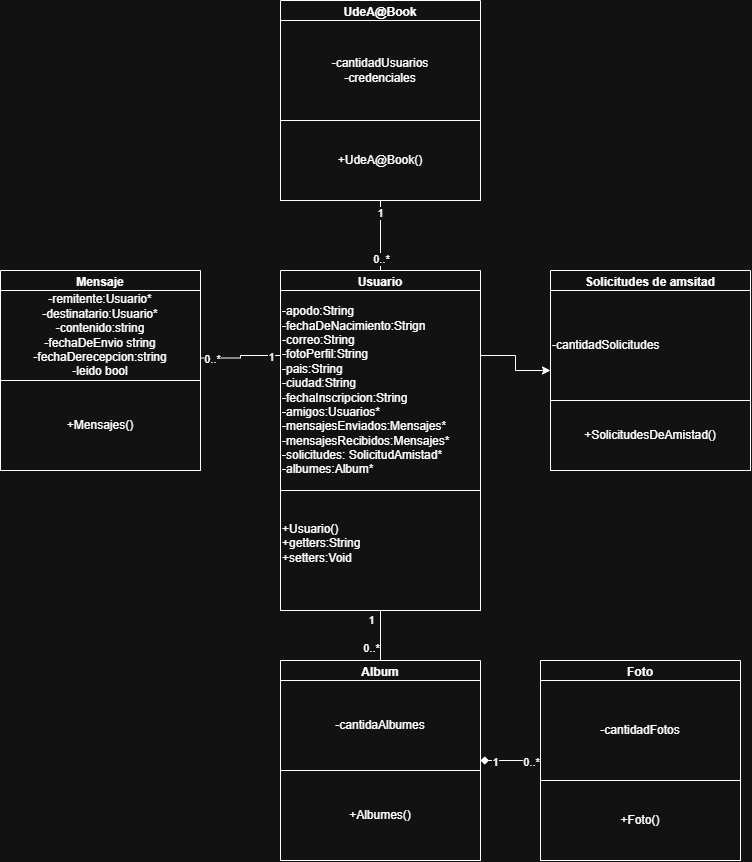

The diagram above was exported from draw.io. Its source (the exported page's mxGraphModel, read from the mxfile embedded in the PNG):
<mxGraphModel dx="2151" dy="1739" grid="1" gridSize="10" guides="1" tooltips="1" connect="1" arrows="1" fold="1" page="1" pageScale="1" pageWidth="827" pageHeight="1169" math="0" shadow="0">
  <root>
    <mxCell id="0" />
    <mxCell id="1" parent="0" />
    <mxCell id="EdTWuH5gJodEjVJfCb8L-22" edge="1" parent="1" source="yg92aH8QcXq4OYMQOzsB-1" style="edgeStyle=orthogonalEdgeStyle;rounded=0;orthogonalLoop=1;jettySize=auto;html=1;entryX=0.5;entryY=0;entryDx=0;entryDy=0;endArrow=none;endFill=0;startArrow=none;startFill=0;" target="EdTWuH5gJodEjVJfCb8L-18">
      <mxGeometry relative="1" as="geometry" />
    </mxCell>
    <mxCell id="m7gogYZaBj_pwbEjN91L-7" connectable="0" parent="EdTWuH5gJodEjVJfCb8L-22" style="edgeLabel;html=1;align=center;verticalAlign=middle;resizable=0;points=[];" value="1" vertex="1">
      <mxGeometry relative="1" x="-0.56" as="geometry">
        <mxPoint x="-10" y="-1" as="offset" />
      </mxGeometry>
    </mxCell>
    <mxCell id="m7gogYZaBj_pwbEjN91L-8" connectable="0" parent="EdTWuH5gJodEjVJfCb8L-22" style="edgeLabel;html=1;align=center;verticalAlign=middle;resizable=0;points=[];" value="0..*" vertex="1">
      <mxGeometry relative="1" x="0.52" as="geometry">
        <mxPoint x="-10" as="offset" />
      </mxGeometry>
    </mxCell>
    <mxCell id="m7gogYZaBj_pwbEjN91L-4" edge="1" parent="1" source="yg92aH8QcXq4OYMQOzsB-1" style="edgeStyle=orthogonalEdgeStyle;rounded=0;orthogonalLoop=1;jettySize=auto;html=1;exitX=0;exitY=0.25;exitDx=0;exitDy=0;endArrow=none;endFill=0;entryX=1;entryY=0.75;entryDx=0;entryDy=0;" target="EdTWuH5gJodEjVJfCb8L-9">
      <mxGeometry relative="1" x="-0.1515" as="geometry">
        <mxPoint x="140" y="-65" as="targetPoint" />
      </mxGeometry>
    </mxCell>
    <mxCell id="m7gogYZaBj_pwbEjN91L-5" connectable="0" parent="m7gogYZaBj_pwbEjN91L-4" style="edgeLabel;html=1;align=center;verticalAlign=middle;resizable=0;points=[];" value="1" vertex="1">
      <mxGeometry relative="1" x="-0.7576" y="1" as="geometry">
        <mxPoint as="offset" />
      </mxGeometry>
    </mxCell>
    <mxCell id="m7gogYZaBj_pwbEjN91L-6" connectable="0" parent="m7gogYZaBj_pwbEjN91L-4" style="edgeLabel;html=1;align=center;verticalAlign=middle;resizable=0;points=[];" value="0..*" vertex="1">
      <mxGeometry relative="1" x="0.7333" y="1" as="geometry">
        <mxPoint as="offset" />
      </mxGeometry>
    </mxCell>
    <mxCell id="m7gogYZaBj_pwbEjN91L-12" edge="1" parent="1" source="yg92aH8QcXq4OYMQOzsB-1" style="edgeStyle=orthogonalEdgeStyle;rounded=0;orthogonalLoop=1;jettySize=auto;html=1;exitX=1;exitY=0.25;exitDx=0;exitDy=0;entryX=0;entryY=0.5;entryDx=0;entryDy=0;" target="EdTWuH5gJodEjVJfCb8L-2">
      <mxGeometry relative="1" as="geometry" />
    </mxCell>
    <mxCell id="yg92aH8QcXq4OYMQOzsB-1" parent="1" style="swimlane;whiteSpace=wrap;html=1;" value="Usuario" vertex="1">
      <mxGeometry height="340" width="200" x="210" y="-140" as="geometry" />
    </mxCell>
    <mxCell id="zRqFkM7I1knjtj_ON-wK-2" parent="yg92aH8QcXq4OYMQOzsB-1" style="rounded=0;whiteSpace=wrap;html=1;align=left;" value="-apodo:String&lt;div&gt;-fechaDeNacimiento:Strign&lt;/div&gt;&lt;div&gt;-correo:String&lt;/div&gt;&lt;div&gt;-fotoPerfil:String&lt;/div&gt;&lt;div&gt;-pais:String&lt;/div&gt;&lt;div&gt;-ciudad:String&lt;/div&gt;&lt;div&gt;-fechaInscripcion:String&lt;/div&gt;&lt;div&gt;-amigos:Usuarios*&lt;/div&gt;&lt;div&gt;-mensajesEnviados:Mensajes*&lt;/div&gt;&lt;div&gt;-mensajesRecibidos:Mensajes*&lt;/div&gt;&lt;div&gt;-solicitudes: SolicitudAmistad*&lt;/div&gt;&lt;div&gt;-albumes:Album*&lt;/div&gt;" vertex="1">
      <mxGeometry height="200" width="200" y="20" as="geometry" />
    </mxCell>
    <mxCell id="zRqFkM7I1knjtj_ON-wK-3" parent="yg92aH8QcXq4OYMQOzsB-1" style="rounded=0;whiteSpace=wrap;html=1;align=left;" value="+Usuario()&lt;div&gt;+getters:String&lt;/div&gt;&lt;div&gt;+setters:Void&lt;/div&gt;&lt;div&gt;&lt;br&gt;&lt;/div&gt;" vertex="1">
      <mxGeometry height="120" width="200" y="220" as="geometry" />
    </mxCell>
    <mxCell id="EdTWuH5gJodEjVJfCb8L-2" parent="1" style="swimlane;whiteSpace=wrap;html=1;" value="Solicitudes de amsitad" vertex="1">
      <mxGeometry height="200" width="200" x="480" y="-140" as="geometry" />
    </mxCell>
    <mxCell id="EdTWuH5gJodEjVJfCb8L-3" parent="EdTWuH5gJodEjVJfCb8L-2" style="rounded=0;whiteSpace=wrap;html=1;align=left;" value="-cantidadSolicitudes" vertex="1">
      <mxGeometry height="110" width="200" y="20" as="geometry" />
    </mxCell>
    <mxCell id="EdTWuH5gJodEjVJfCb8L-11" parent="EdTWuH5gJodEjVJfCb8L-2" style="rounded=0;whiteSpace=wrap;html=1;" value="+SolicitudesDeAmistad()" vertex="1">
      <mxGeometry height="70" width="200" y="130" as="geometry" />
    </mxCell>
    <mxCell id="m7gogYZaBj_pwbEjN91L-1" edge="1" parent="1" source="EdTWuH5gJodEjVJfCb8L-4" style="edgeStyle=orthogonalEdgeStyle;rounded=0;orthogonalLoop=1;jettySize=auto;html=1;exitX=0.5;exitY=1;exitDx=0;exitDy=0;endArrow=none;endFill=0;" target="yg92aH8QcXq4OYMQOzsB-1">
      <mxGeometry relative="1" as="geometry" />
    </mxCell>
    <mxCell id="m7gogYZaBj_pwbEjN91L-2" connectable="0" parent="m7gogYZaBj_pwbEjN91L-1" style="edgeLabel;html=1;align=center;verticalAlign=middle;resizable=0;points=[];" value="1" vertex="1">
      <mxGeometry relative="1" x="-0.6667" y="-1" as="geometry">
        <mxPoint as="offset" />
      </mxGeometry>
    </mxCell>
    <mxCell id="m7gogYZaBj_pwbEjN91L-3" connectable="0" parent="m7gogYZaBj_pwbEjN91L-1" style="edgeLabel;html=1;align=center;verticalAlign=middle;resizable=0;points=[];" value="0..*" vertex="1">
      <mxGeometry relative="1" x="0.6667" as="geometry">
        <mxPoint as="offset" />
      </mxGeometry>
    </mxCell>
    <mxCell id="EdTWuH5gJodEjVJfCb8L-4" parent="1" style="swimlane;whiteSpace=wrap;html=1;" value="UdeA@Book" vertex="1">
      <mxGeometry height="200" width="200" x="210" y="-410" as="geometry" />
    </mxCell>
    <mxCell id="EdTWuH5gJodEjVJfCb8L-5" parent="EdTWuH5gJodEjVJfCb8L-4" style="rounded=0;whiteSpace=wrap;html=1;" value="-cantidadUsuarios&lt;div&gt;-credenciales&lt;/div&gt;" vertex="1">
      <mxGeometry height="100" width="200" y="20" as="geometry" />
    </mxCell>
    <mxCell id="EdTWuH5gJodEjVJfCb8L-6" parent="EdTWuH5gJodEjVJfCb8L-4" style="rounded=0;whiteSpace=wrap;html=1;" value="+UdeA@Book()" vertex="1">
      <mxGeometry height="80" width="200" y="120" as="geometry" />
    </mxCell>
    <mxCell id="EdTWuH5gJodEjVJfCb8L-8" parent="1" style="swimlane;whiteSpace=wrap;html=1;" value="Mensaje" vertex="1">
      <mxGeometry height="200" width="200" x="-70" y="-140" as="geometry" />
    </mxCell>
    <mxCell id="EdTWuH5gJodEjVJfCb8L-9" parent="EdTWuH5gJodEjVJfCb8L-8" style="rounded=0;whiteSpace=wrap;html=1;" value="-remitente:Usuario*&lt;div&gt;-destinatario:Usuario*&lt;br&gt;&lt;div&gt;-contenido:string&lt;/div&gt;&lt;/div&gt;&lt;div&gt;-fechaDeEnvio string&lt;/div&gt;&lt;div&gt;-fechaDerecepcion:string&lt;/div&gt;&lt;div&gt;-leido bool&lt;/div&gt;" vertex="1">
      <mxGeometry height="90" width="200" y="20" as="geometry" />
    </mxCell>
    <mxCell id="EdTWuH5gJodEjVJfCb8L-10" parent="EdTWuH5gJodEjVJfCb8L-8" style="rounded=0;whiteSpace=wrap;html=1;" value="+Mensajes()" vertex="1">
      <mxGeometry height="90" width="200" y="110" as="geometry" />
    </mxCell>
    <mxCell id="EdTWuH5gJodEjVJfCb8L-13" parent="1" style="swimlane;whiteSpace=wrap;html=1;" value="Foto" vertex="1">
      <mxGeometry height="200" width="200" x="470" y="250" as="geometry" />
    </mxCell>
    <mxCell id="EdTWuH5gJodEjVJfCb8L-14" parent="EdTWuH5gJodEjVJfCb8L-13" style="rounded=0;whiteSpace=wrap;html=1;" value="-cantidadFotos" vertex="1">
      <mxGeometry height="100" width="200" y="20" as="geometry" />
    </mxCell>
    <mxCell id="EdTWuH5gJodEjVJfCb8L-15" parent="EdTWuH5gJodEjVJfCb8L-13" style="rounded=0;whiteSpace=wrap;html=1;" value="+Foto()" vertex="1">
      <mxGeometry height="80" width="200" y="120" as="geometry" />
    </mxCell>
    <mxCell id="m7gogYZaBj_pwbEjN91L-9" edge="1" parent="1" source="EdTWuH5gJodEjVJfCb8L-18" style="edgeStyle=orthogonalEdgeStyle;rounded=0;orthogonalLoop=1;jettySize=auto;html=1;exitX=1;exitY=0.5;exitDx=0;exitDy=0;entryX=0;entryY=0.5;entryDx=0;entryDy=0;endArrow=none;endFill=0;startArrow=diamond;startFill=1;" target="EdTWuH5gJodEjVJfCb8L-13">
      <mxGeometry relative="1" as="geometry" />
    </mxCell>
    <mxCell id="m7gogYZaBj_pwbEjN91L-10" connectable="0" parent="m7gogYZaBj_pwbEjN91L-9" style="edgeLabel;html=1;align=center;verticalAlign=middle;resizable=0;points=[];" value="1" vertex="1">
      <mxGeometry relative="1" x="-0.5333" y="-1" as="geometry">
        <mxPoint as="offset" />
      </mxGeometry>
    </mxCell>
    <mxCell id="m7gogYZaBj_pwbEjN91L-11" connectable="0" parent="m7gogYZaBj_pwbEjN91L-9" style="edgeLabel;html=1;align=center;verticalAlign=middle;resizable=0;points=[];" value="0..*" vertex="1">
      <mxGeometry relative="1" x="0.6667" y="-1" as="geometry">
        <mxPoint as="offset" />
      </mxGeometry>
    </mxCell>
    <mxCell id="EdTWuH5gJodEjVJfCb8L-18" parent="1" style="swimlane;whiteSpace=wrap;html=1;" value="Album" vertex="1">
      <mxGeometry height="200" width="200" x="210" y="250" as="geometry" />
    </mxCell>
    <mxCell id="EdTWuH5gJodEjVJfCb8L-19" parent="EdTWuH5gJodEjVJfCb8L-18" style="rounded=0;whiteSpace=wrap;html=1;" value="-cantidaAlbumes" vertex="1">
      <mxGeometry height="90" width="200" y="20" as="geometry" />
    </mxCell>
    <mxCell id="EdTWuH5gJodEjVJfCb8L-20" parent="EdTWuH5gJodEjVJfCb8L-18" style="rounded=0;whiteSpace=wrap;html=1;" value="+Albumes()" vertex="1">
      <mxGeometry height="90" width="200" y="110" as="geometry" />
    </mxCell>
  </root>
</mxGraphModel>